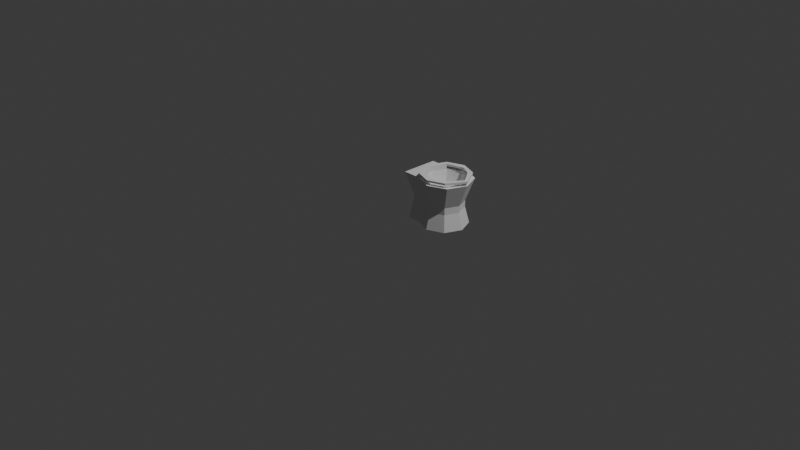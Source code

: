 # Source: MT_Toilet.blend  (saved by Blender 4.5.91; exported with 4.5.12 LTS)
import bpy
from mathutils import Matrix  # noqa: F401  (used for matrix-valued properties, if any)

bpy.ops.wm.read_factory_settings(use_empty=True)
scene = bpy.context.scene
scene.name = 'Scene'

# ---- collections
col_collection = bpy.data.collections.new('Collection'); scene.collection.children.link(col_collection)

# ---- world
world_world = bpy.data.worlds.new('World'); scene.world = world_world
world_world.use_nodes = True; world_world.node_tree.nodes.clear()
_N = world_world.node_tree.nodes; _L = world_world.node_tree.links
n0 = _N.new('ShaderNodeOutputWorld'); n0.name = 'World Output'; n0.location = (200, 100)
n1 = _N.new('ShaderNodeBackground'); n1.name = 'Background'; n1.location = (-200, 100)
n1.inputs[0].default_value = (0.05088, 0.05088, 0.05088, 1.0)
_L.new(n1.outputs[0], n0.inputs[0])
n0.is_active_output = True
world_world.color = (0.05088, 0.05088, 0.05088)
world_world.sun_shadow_jitter_overblur = 0.0

# ---- cameras
cam_camera = bpy.data.cameras.new('Camera')
cam_camera.clip_end = 100.0
cam_camera.ortho_scale = 7.314

# ---- lights
light_light = bpy.data.lights.new('Light', 'POINT')
light_light.energy = 1000.0
light_light.shadow_soft_size = 0.1

# ---- meshes
me_cylinder = bpy.data.meshes.new('Cylinder')
me_cylinder.from_pydata([(0.3625, 0.53, -9.997e-09), (0.3625, 0.4847, 0.1738), (0.5406, 0.4563, -9.997e-09), (0.5086, 0.4242, 0.1738), (0.6144, 0.2782, -9.997e-09), (0.5691, 0.2782, 0.1738), (0.5406, 0.1001, -9.997e-09), (0.5086, 0.1321, 0.1738), (0.3625, 0.02636, -9.997e-09), (0.3625, 0.07165, 0.1738), (0.1845, 0.1001, -9.997e-09), (0.2165, 0.1321, 0.1738), (0.1107, 0.2782, -9.997e-09), (0.1845, 0.4563, -9.997e-09), (0.2165, 0.4242, 0.1738), (0.5086, 0.4242, 0.2473), (0.3625, 0.4847, 0.2473), (0.5691, 0.2782, 0.2473), (0.5086, 0.1321, 0.2473), (0.3625, 0.07165, 0.2473), (0.2165, 0.1321, 0.2473), (0.2165, 0.4242, 0.2473), (0.07303, 0.1321, 0.1922), (0.04102, 0.1001, -9.997e-09), (0.04102, 0.2782, -9.997e-09), (0.07303, 0.2782, 0.1922), (0.04102, 0.4563, -9.997e-09), (0.07303, 0.4242, 0.1922), (0.07303, 0.2782, 0.2657), (0.07303, 0.1321, 0.2657), (0.07303, 0.4242, 0.2657), (0.0, 0.08148, 0.4962), (0.2301, 0.1183, 0.4962), (0.5498, 0.4381, 0.4962), (0.3899, 0.5043, 0.4962), (0.616, 0.2782, 0.4962), (0.5498, 0.1183, 0.4962), (0.3899, 0.05213, 0.4962), (0.1639, 0.2782, 0.4962), (0.2301, 0.4381, 0.4962), (0.0, 0.2782, 0.4962), (0.0, 0.4749, 0.4962), (0.5866, 0.4749, 0.4962), (0.3899, 0.5564, 0.4962), (0.6681, 0.2782, 0.4962), (0.5866, 0.08148, 0.4962), (0.3899, 0.0, 0.4962), (0.1932, 0.08148, 0.4962), (0.1117, 0.2782, 0.4962), (0.1932, 0.4749, 0.4962), (0.4838, 0.3891, 0.2875), (0.3729, 0.435, 0.2875), (0.5297, 0.2782, 0.2875), (0.4838, 0.1673, 0.2875), (0.3729, 0.1214, 0.2875), (0.2621, 0.1673, 0.2875), (0.2161, 0.2782, 0.2875), (0.2621, 0.3891, 0.2875), (0.1117, 0.2782, 0.5258), (0.1932, 0.08148, 0.5258), (0.1932, 0.4749, 0.5258), (0.1639, 0.2782, 0.5258), (0.2301, 0.1183, 0.5258), (0.2301, 0.4381, 0.5258), (0.1117, 0.2782, 0.5466), (0.1932, 0.08148, 0.5466), (0.1932, 0.4749, 0.5466), (0.1639, 0.2782, 0.5466), (0.2301, 0.1183, 0.5466), (0.2301, 0.4381, 0.5466), (0.4122, 0.06259, 0.5258), (0.3753, 0.01288, 0.5258), (0.3753, 0.5435, 0.5258), (0.3753, 0.5435, 0.5466), (0.4122, 0.4938, 0.5258), (0.4122, 0.06259, 0.5466), (0.3753, 0.01288, 0.5466), (0.4122, 0.4938, 0.5466), (0.5194, 0.1183, 0.5258), (0.554, 0.08148, 0.5258), (0.554, 0.4749, 0.5258), (0.554, 0.4749, 0.5466), (0.5194, 0.4381, 0.5258), (0.5194, 0.1183, 0.5466), (0.554, 0.08148, 0.5466), (0.5194, 0.4381, 0.5466), (0.6709, 0.2782, 0.5466), (0.6363, 0.2782, 0.5466), (0.6709, 0.2782, 0.5258), (0.6363, 0.2782, 0.5258)], [], [(0, 1, 3, 2), (2, 3, 5, 4), (4, 5, 7, 6), (6, 7, 9, 8), (8, 9, 11, 10), (30, 28, 40, 41), (14, 13, 26, 27), (12, 10, 23, 24), (13, 14, 1, 0), (0, 2, 4, 6, 8, 10, 12, 13), (16, 21, 49, 43), (5, 3, 15, 17), (11, 9, 19, 20), (1, 14, 21, 16), (3, 1, 16, 15), (7, 5, 17, 18), (15, 16, 43, 42), (9, 7, 18, 19), (23, 22, 25, 24), (27, 25, 28, 30), (24, 25, 27, 26), (25, 22, 29, 28), (13, 12, 24, 26), (11, 20, 29, 22), (10, 11, 22, 23), (21, 14, 27, 30), (48, 49, 41, 40), (32, 37, 54, 55), (47, 48, 40, 31), (20, 19, 46, 47), (17, 15, 42, 44), (18, 17, 44, 45), (28, 29, 31, 40), (21, 30, 41, 49), (29, 20, 47, 31), (19, 18, 45, 46), (34, 33, 42, 43), (33, 35, 44, 42), (35, 36, 45, 44), (36, 37, 46, 45), (37, 32, 47, 46), (32, 38, 61, 62), (49, 48, 58, 60), (39, 34, 43, 49), (50, 51, 57, 56, 55, 54, 53, 52), (36, 35, 52, 53), (33, 34, 51, 50), (34, 39, 57, 51), (38, 32, 55, 56), (37, 36, 53, 54), (35, 33, 50, 52), (39, 38, 56, 57), (69, 63, 74, 77), (65, 59, 71, 76), (48, 47, 59, 58), (38, 39, 63, 61), (39, 49, 60, 63), (47, 32, 62, 59), (68, 67, 64, 65), (67, 69, 66, 64), (62, 61, 67, 68), (58, 59, 65, 64), (61, 63, 69, 67), (60, 58, 64, 66), (73, 77, 85, 81), (70, 75, 83, 78), (63, 60, 72, 74), (59, 62, 70, 71), (62, 68, 75, 70), (66, 69, 77, 73), (60, 66, 73, 72), (68, 65, 76, 75), (79, 78, 83, 84), (82, 80, 81, 85), (74, 72, 80, 82), (71, 70, 78, 79), (76, 71, 79, 84), (77, 74, 82, 85), (75, 76, 84, 83), (72, 73, 81, 80), (88, 80, 81, 86), (86, 81, 85, 87), (89, 78, 83, 87), (88, 79, 78, 89), (80, 88, 89, 82), (82, 89, 87, 85), (84, 86, 87, 83), (79, 88, 86, 84)])
_uv = me_cylinder.uv_layers.new(name='UVMap')
_uv.uv.foreach_set('vector', [0.5783, 0.6051, 0.5969, 0.5047, 0.6805, 0.5055, 0.6803, 0.606, 0.6803, 0.606, 0.6805, 0.5055, 0.765, 0.5047, 0.7832, 0.605, 0.5919, 0.8912, 0.6046, 0.791, 0.6951, 0.7915, 0.7022, 0.8918, 0.7022, 0.8918, 0.6951, 0.7915, 0.7655, 0.791, 0.7881, 0.8912, 0.5839, 0.2856, 0.592, 0.1849, 0.6828, 0.1844, 0.6946, 0.2851, 0.4655, 0.7607, 0.4003, 0.7554, 0.3777, 0.6244, 0.4655, 0.6315, 0.8868, 0.8015, 0.8524, 0.8989, 0.7951, 0.8927, 0.8304, 0.7847, 0.1449, 0.2898, 0.2473, 0.2473, 0.2473, 0.3299, 0.1449, 0.3299, 0.804, 0.2967, 0.7936, 0.1957, 0.873, 0.1869, 0.9009, 0.2859, -2.335e-08, 0.1449, 0.04244, 0.04244, 0.1449, 2.335e-08, 0.2473, 0.04244, 0.2898, 0.1449, 0.2473, 0.2473, 0.1449, 0.2898, 0.04244, 0.2473, 0.8698, 0.1448, 0.7904, 0.1537, 0.7939, 0.01187, 0.9009, -3.929e-08, 0.765, 0.5047, 0.6805, 0.5055, 0.6805, 0.4632, 0.765, 0.4624, 0.6828, 0.1844, 0.592, 0.1849, 0.5919, 0.1426, 0.6827, 0.1422, 0.873, 0.1869, 0.7936, 0.1957, 0.7904, 0.1537, 0.8698, 0.1448, 0.6805, 0.5055, 0.5969, 0.5047, 0.5969, 0.4624, 0.6805, 0.4632, 0.6951, 0.7915, 0.6046, 0.791, 0.6048, 0.7487, 0.6952, 0.7492, 0.6805, 0.4632, 0.5969, 0.4624, 0.5783, 0.3202, 0.691, 0.3212, 0.7655, 0.791, 0.6951, 0.7915, 0.6952, 0.7492, 0.7657, 0.7487, 0.3047, 0.9021, 0.3338, 0.7924, 0.3991, 0.7976, 0.3843, 0.9085, 0.4643, 0.8028, 0.3991, 0.7976, 0.4003, 0.7554, 0.4655, 0.7607, 0.3843, 0.9085, 0.3991, 0.7976, 0.4643, 0.8028, 0.4638, 0.9149, 0.3991, 0.7976, 0.3338, 0.7924, 0.335, 0.7502, 0.4003, 0.7554, 0.04244, 0.2473, 0.1449, 0.2898, 0.1449, 0.3299, 0.04244, 0.3299, 0.6828, 0.1844, 0.6827, 0.1422, 0.7606, 0.1321, 0.7608, 0.1744, 0.6946, 0.2851, 0.6828, 0.1844, 0.7608, 0.1744, 0.7725, 0.2856, 0.8904, 0.7594, 0.8868, 0.8015, 0.8304, 0.7847, 0.8339, 0.7426, 0.5298, 0.7305, 0.5767, 0.8437, 0.4655, 0.8437, 0.4655, 0.7305, 0.1214, 0.7276, 0.1205, 0.8191, 4.698e-08, 0.7838, 0.0006121, 0.7203, 0.5767, 0.6174, 0.5298, 0.7305, 0.4655, 0.7305, 0.4655, 0.6174, 0.6827, 0.1422, 0.5919, 0.1426, 0.563, 0.0006412, 0.6853, -3.098e-08, 0.765, 0.4624, 0.6805, 0.4632, 0.691, 0.3212, 0.8047, 0.3201, 0.6952, 0.7492, 0.6048, 0.7487, 0.5783, 0.606, 0.7002, 0.6067, 0.4003, 0.7554, 0.335, 0.7502, 0.2898, 0.6174, 0.3777, 0.6244, 0.8904, 0.7594, 0.8339, 0.7426, 0.7951, 0.606, 0.8723, 0.6144, 0.7606, 0.1321, 0.6827, 0.1422, 0.6853, -3.098e-08, 0.7904, 0.0007817, 0.7657, 0.7487, 0.6952, 0.7492, 0.7002, 0.6067, 0.7951, 0.606, 0.403, 0.2901, 0.4949, 0.252, 0.5161, 0.2732, 0.403, 0.3201, 0.4949, 0.252, 0.533, 0.1601, 0.563, 0.1601, 0.5161, 0.2732, 0.533, 0.1601, 0.4949, 0.06809, 0.5161, 0.04688, 0.563, 0.1601, 0.4949, 0.06809, 0.403, 0.02999, 0.403, -1.468e-08, 0.5161, 0.04688, 0.403, 0.02999, 0.311, 0.06809, 0.2898, 0.04688, 0.403, -1.468e-08, 0.1214, 0.7276, 0.1205, 0.6352, 0.1376, 0.6352, 0.1385, 0.7276, 0.9328, 0.09675, 0.9298, 0.2142, 0.9128, 0.2141, 0.9158, 0.09664, 0.311, 0.252, 0.403, 0.2901, 0.403, 0.3201, 0.2898, 0.2732, 0.9714, 0.438, 0.9226, 0.4868, 0.8535, 0.4868, 0.8047, 0.438, 0.8047, 0.3689, 0.8535, 0.3201, 0.9226, 0.3201, 0.9714, 0.3689, 0.1504, 0.7307, 0.1529, 0.6352, 0.275, 0.6672, 0.2733, 0.7334, 0.1504, 0.9175, 0.1518, 0.8181, 0.273, 0.8238, 0.2721, 0.8927, 0.02954, 1.0, 0.02902, 0.9229, 0.1495, 0.9073, 0.1499, 0.9607, 0.1205, 0.6352, 0.1214, 0.7276, 0.0006121, 0.7203, 4.335e-08, 0.6562, 0.1529, 0.8181, 0.1504, 0.7307, 0.2733, 0.7334, 0.275, 0.7941, 0.1518, 0.9836, 0.1504, 0.9175, 0.2721, 0.8927, 0.273, 0.9386, 0.02902, 0.9229, 0.02954, 0.8239, 0.1499, 0.8386, 0.1495, 0.9073, 0.2778, 0.3299, 0.2898, 0.3299, 0.2876, 0.4184, 0.2757, 0.4184, 0.893, 0.6874, 0.905, 0.6875, 0.9048, 0.7994, 0.8928, 0.7993, 0.9194, 0.6061, 0.922, 0.6875, 0.905, 0.6875, 0.9024, 0.6061, 0.02954, 0.8239, 0.02902, 0.9229, 0.01199, 0.9228, 0.01251, 0.8238, 0.563, 0.3156, 0.563, 0.2856, 0.58, 0.2856, 0.58, 0.3156, 0.5971, 0.2857, 0.5971, 0.3144, 0.58, 0.3144, 0.58, 0.2856, 0.3175, 0.5193, 0.3879, 0.5897, 0.3764, 0.6174, 0.2898, 0.5307, 0.3879, 0.5897, 0.4874, 0.5897, 0.4989, 0.6174, 0.3764, 0.6174, 0.1385, 0.7276, 0.1376, 0.6352, 0.1496, 0.6352, 0.1504, 0.7276, 0.9024, 0.6061, 0.905, 0.6875, 0.893, 0.6874, 0.8904, 0.606, 0.01251, 0.8238, 0.01199, 0.9228, 2.641e-10, 0.9228, 0.0005187, 0.8237, 0.9158, 0.09664, 0.9128, 0.2141, 0.9009, 0.214, 0.9038, 0.09656, 0.5755, 0.5357, 0.5572, 0.5051, 0.5511, 0.4359, 0.5783, 0.4256, 0.9353, 0.7837, 0.9233, 0.7836, 0.922, 0.7199, 0.934, 0.72, 0.2537, 0.5745, 0.2749, 0.5957, 0.1701, 0.6352, 0.1489, 0.6066, 0.2749, 0.3694, 0.2537, 0.3906, 0.1489, 0.3585, 0.1701, 0.3299, 0.1385, 0.7276, 0.1504, 0.7276, 0.1493, 0.8237, 0.1373, 0.8237, 0.4989, 0.6174, 0.4874, 0.5897, 0.5572, 0.5051, 0.5755, 0.5357, 0.9158, 0.09664, 0.9038, 0.09656, 0.9009, 3.184e-08, 0.9128, 7.817e-05, 0.3175, 0.5193, 0.2898, 0.5307, 0.2934, 0.4189, 0.328, 0.4102, 0.6091, 0.2856, 0.6091, 0.3147, 0.5971, 0.3147, 0.5971, 0.2856, 0.6211, 0.2857, 0.6211, 0.3138, 0.6091, 0.3137, 0.6091, 0.2856, 0.1489, 0.6066, 0.1701, 0.6352, 0.0673, 0.5957, 0.08721, 0.5745, 0.1701, 0.3299, 0.1489, 0.3585, 0.08721, 0.3906, 0.0673, 0.3694, 0.8928, 0.7993, 0.9048, 0.7994, 0.9024, 0.8836, 0.8904, 0.8835, 0.2757, 0.4184, 0.2876, 0.4184, 0.2879, 0.4872, 0.2759, 0.4871, 0.328, 0.4102, 0.2934, 0.4189, 0.3692, 0.339, 0.3812, 0.3655, 0.2778, 0.5809, 0.2898, 0.5809, 0.2889, 0.6809, 0.2769, 0.6809, 0.2778, 0.8089, 0.2769, 0.6809, 0.2889, 0.6809, 0.2898, 0.8089, 0.4995, 0.3201, 0.5783, 0.4256, 0.5511, 0.4359, 0.4919, 0.3385, 0.9353, 0.6061, 0.934, 0.72, 0.922, 0.7199, 0.9233, 0.606, 0.0, 0.4825, 0.0673, 0.3694, 0.08721, 0.3906, 0.01991, 0.4825, 0.0673, 0.5957, 0.0, 0.4825, 0.01991, 0.4825, 0.08721, 0.5745, 0.2879, 0.4872, 0.2898, 0.5809, 0.2778, 0.5809, 0.2759, 0.4871, 0.3692, 0.339, 0.4995, 0.3201, 0.4919, 0.3385, 0.3812, 0.3655, 0.934, 0.7837, 0.934, 0.9153, 0.922, 0.9152, 0.922, 0.7837])
me_cylinder.update()

# ---- objects
ob_light = bpy.data.objects.new('Light', light_light)
ob_camera = bpy.data.objects.new('Camera', cam_camera)
ob_mt_toilet = bpy.data.objects.new('MT_Toilet', me_cylinder)

# ---- transforms, parenting, visibility, modifiers, constraints
ob_light.location = (4.076, 1.005, 5.904)
ob_light.rotation_euler = (0.6503, 0.05522, 1.866)
ob_light.lock_rotations_4d = False
ob_light.empty_display_type = 'ARROWS'
ob_light.color = (0.0, 0.0, 0.0, 0.0)
ob_light.lineart.crease_threshold = 0.0
ob_camera.location = (7.359, -6.926, 4.958)
ob_camera.rotation_euler = (1.109, 0.0, 0.8149)
ob_camera.lock_rotations_4d = False
ob_camera.empty_display_type = 'ARROWS'
ob_camera.color = (0.0, 0.0, 0.0, 0.0)
ob_camera.display_type = 'WIRE'
ob_camera.lineart.crease_threshold = 0.0
ob_mt_toilet.location = (0.0, 0.0, 0.0)

# ---- collection membership
col_collection.objects.link(ob_light)
col_collection.objects.link(ob_camera)
col_collection.objects.link(ob_mt_toilet)

# ---- scene / render settings (as saved in the file)
scene.camera = ob_camera
scene.frame_start = 1; scene.frame_end = 250; scene.frame_set(1)
scene.render.engine = 'BLENDER_EEVEE_NEXT'
bpy.context.view_layer.update()
